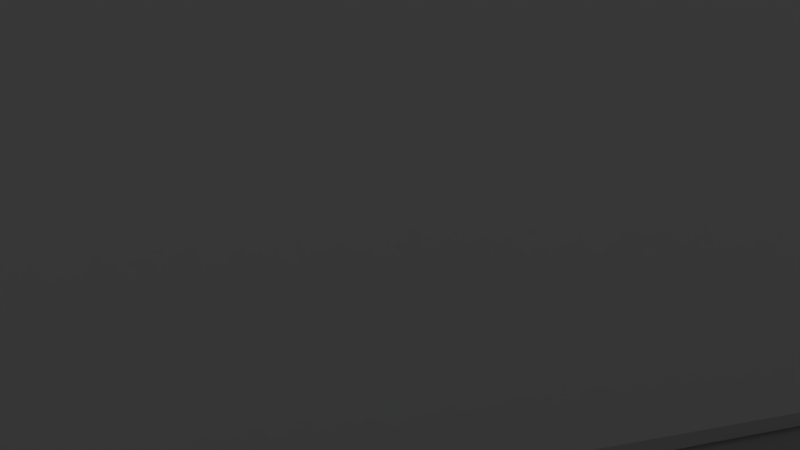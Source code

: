 # Source: level0-1.blend  (saved by Blender 2.68.0; exported with 4.5.12 LTS)
import bpy
from mathutils import Matrix  # noqa: F401  (used for matrix-valued properties, if any)

bpy.ops.wm.read_factory_settings(use_empty=True)
scene = bpy.context.scene
scene.name = 'Scene'

# ---- collections
col_collection_1 = bpy.data.collections.new('Collection 1'); scene.collection.children.link(col_collection_1)

# ---- materials (node trees are filled in below, after node groups)
mat_material_001 = bpy.data.materials.new('Material.001')
mat_material_001.alpha_threshold = 0.0
mat_material_001.use_transparent_shadow = False
mat_material_001.diffuse_color = (0.8619, 0.8619, 0.8619, 1.0)
mat_material_001.roughness = 0.5
mat_material_001.line_color = (0.0, 0.0, 0.0, 1.0)
mat_material_002 = bpy.data.materials.new('Material.002')
mat_material_002.alpha_threshold = 0.0
mat_material_002.use_transparent_shadow = False
mat_material_002.diffuse_color = (0.1002, 0.533, 0.1827, 1.0)
mat_material_002.roughness = 0.5
mat_material_002.line_color = (0.0, 0.0, 0.0, 1.0)

# ---- material node trees

# ---- world
world_world = bpy.data.worlds.new('World'); scene.world = world_world
world_world.color = (0.05088, 0.05088, 0.05088)
world_world.use_sun_shadow = False
world_world.sun_shadow_jitter_overblur = 0.0
world_world.cycles.sampling_method = 'MANUAL'
world_world.cycles.sample_map_resolution = 256

# ---- cameras
cam_camera = bpy.data.cameras.new('Camera')
cam_camera.clip_end = 100.0
cam_camera.lens = 35.0
cam_camera.sensor_width = 32.0
cam_camera.sensor_height = 18.0
cam_camera.ortho_scale = 7.314
cam_camera.dof.focus_distance = 0.0
cam_camera.dof.aperture_fstop = 128.0

# ---- lights
light_lamp = bpy.data.lights.new('Lamp', 'POINT')
light_lamp.transmission_factor = 0.0
light_lamp.cutoff_distance = 30.0
light_lamp.energy = 100.0
light_lamp.shadow_buffer_clip_start = 1.001
light_lamp.shadow_soft_size = 0.1
light_lamp.shadow_maximum_resolution = 0.006
light_lamp.use_absolute_resolution = True
light_lamp.cycles.use_multiple_importance_sampling = False

# ---- meshes
me_cube_003 = bpy.data.meshes.new('Cube.003')
me_cube_003.from_pydata([(-0.5759, -0.6589, -1.0), (-1.124, 1.043, -1.0), (1.121, 1.049, -1.0), (-0.2213, -1.39, -1.0), (-0.5759, -0.6589, 1.0), (-1.124, 1.043, 1.0), (1.121, 1.049, 1.0), (-0.2213, -1.39, 1.0), (-0.4241, -0.4369, 1.0), (-0.4241, -0.4369, -1.0), (-0.3779, -0.6744, -1.0), (-0.9561, 0.9506, -1.0), (0.956, 0.9506, -1.0), (-0.205, -1.193, -1.0), (-0.3779, -0.6744, 1.0), (-0.9561, 0.9506, 1.0), (0.956, 0.9506, 1.0), (-0.205, -1.193, 1.0), (-0.2257, -0.429, 1.0), (-0.2257, -0.429, -1.0)], [], [(8, 5, 1, 9), (5, 6, 2, 1), (6, 7, 3, 2), (7, 4, 0, 3), (4, 8, 9, 0), (19, 11, 15, 18), (11, 12, 16, 15), (12, 13, 17, 16), (13, 10, 14, 17), (10, 19, 18, 14), (5, 8, 18, 15), (0, 9, 19, 10), (6, 5, 15, 16), (1, 2, 12, 11), (7, 6, 16, 17), (2, 3, 13, 12), (4, 7, 17, 14), (3, 0, 10, 13), (8, 4, 14, 18), (9, 1, 11, 19)])
me_cube_003.use_remesh_preserve_volume = False
me_cube_003.use_remesh_preserve_attributes = False
me_cube_003.use_mirror_vertex_groups = False
me_cube_003.update()
me_cube_002 = bpy.data.meshes.new('Cube.002')
me_cube_002.from_pydata([(4.35, 2.567, -1.0), (-3.739e-07, -6.134, -1.0), (-4.35, 2.567, -1.0), (4.35, 2.567, -1.0), (-3.739e-07, -6.134, -1.0), (-4.35, 2.567, -1.0), (4.35, 2.567, 0.9849), (-3.739e-07, -6.134, 0.9849), (-4.35, 2.567, 0.9849), (-3.739e-07, -4.301, 0.9849), (3.024, 1.747, 0.9849), (-3.024, 1.747, 0.9849), (-2.191e-07, -2.631, 2.325), (1.772, 0.9124, 2.325), (-1.772, 0.9124, 2.325), (0.808, -2.489, 3.022), (1.261, 1.447, 3.022), (-2.069, 0.2352, 3.022), (1.519, -2.079, 3.522), (0.5981, 1.775, 3.522), (-2.117, -0.5029, 3.522), (2.046, -1.45, 4.022), (-0.1371, 1.856, 4.022), (-1.909, -1.213, 4.022), (2.327, -0.6791, 4.522), (-0.8556, 1.681, 4.522), (-1.471, -1.809, 4.522), (2.327, 0.1414, 5.022), (-1.471, 1.271, 5.022), (-0.8556, -2.219, 5.022), (2.046, 0.9124, 5.522), (-1.909, 0.675, 5.522), (-0.1371, -2.394, 5.522), (-3.739e-07, -6.134, -1.0), (-3.739e-07, -6.134, -1.0), (4.35, 2.567, -1.0), (4.35, 2.567, -1.0), (-4.35, 2.567, -1.0), (-4.35, 2.567, -1.0), (-3.739e-07, -6.134, -1.0), (-3.739e-07, -6.134, -1.0), (-3.739e-07, -6.134, -1.0), (4.35, 2.567, -1.0), (4.35, 2.567, -1.0), (4.35, 2.567, -1.0), (-4.35, 2.567, -1.0), (-4.35, 2.567, -1.0), (-4.35, 2.567, -1.0), (-3.739e-07, -6.134, 0.9849), (-3.739e-07, -6.134, 0.9849), (4.35, 2.567, 0.9849), (4.35, 2.567, 0.9849), (-4.35, 2.567, 0.9849), (-4.35, 2.567, 0.9849), (-3.739e-07, -4.301, 0.9849), (-3.739e-07, -4.301, 0.9849), (3.024, 1.747, 0.9849), (3.024, 1.747, 0.9849), (-3.024, 1.747, 0.9849), (-3.024, 1.747, 0.9849), (-2.191e-07, -2.631, 2.325), (-2.191e-07, -2.631, 2.325), (1.772, 0.9124, 2.325), (1.772, 0.9124, 2.325), (1.772, 0.9124, 2.325), (-1.772, 0.9124, 2.325), (-1.772, 0.9124, 2.325), (1.261, 1.447, 3.022), (0.808, -2.489, 3.022), (-2.069, 0.2352, 3.022), (1.519, -2.079, 3.522), (-2.117, -0.5029, 3.522), (0.5981, 1.775, 3.522), (-1.909, -1.213, 4.022), (-0.1371, 1.856, 4.022), (2.046, -1.45, 4.022), (-0.8556, 1.681, 4.522), (2.327, -0.6791, 4.522), (-1.471, -1.809, 4.522), (2.327, 0.1414, 5.022), (-0.8556, -2.219, 5.022), (-1.471, 1.271, 5.022), (2.046, 0.9124, 5.522), (2.046, 0.9124, 5.522), (-1.909, 0.675, 5.522), (-1.909, 0.675, 5.522), (-0.1371, -2.394, 5.522), (-0.1371, -2.394, 5.522)], [], [(2, 0, 1), (5, 39, 48, 8), (37, 33, 40, 46), (35, 38, 45, 42), (34, 36, 3, 4), (9, 10, 13, 12), (43, 47, 52, 50), (41, 44, 6, 7), (56, 54, 49, 51), (54, 11, 53, 49), (11, 56, 51, 53), (61, 63, 16, 15), (58, 55, 60, 14), (57, 59, 65, 62), (17, 68, 70, 20), (14, 60, 68, 17), (64, 66, 69, 67), (72, 71, 73, 74), (67, 69, 71, 72), (15, 16, 19, 18), (21, 22, 25, 24), (18, 19, 22, 21), (20, 70, 75, 23), (26, 77, 79, 29), (23, 75, 77, 26), (74, 73, 78, 76), (27, 28, 31, 30), (76, 78, 80, 81), (24, 25, 28, 27), (32, 82, 84), (29, 79, 83, 86), (81, 80, 87, 85)])
me_cube_002.polygons.foreach_set('use_smooth', [True] * 32)
me_cube_002.polygons.foreach_set('material_index', [1, 1, 0, 0, 0, 0, 1, 1, 1, 1, 1, 0, 0, 0, 0, 0, 0, 0, 0, 0, 0, 0, 0, 0, 0, 0, 0, 0, 0, 0, 0, 0])
me_cube_002.materials.append(mat_material_001)
me_cube_002.materials.append(mat_material_002)
me_cube_002.use_remesh_preserve_volume = False
me_cube_002.use_remesh_preserve_attributes = False
me_cube_002.use_mirror_vertex_groups = False
me_cube_002.update()
me_cube_001 = bpy.data.meshes.new('Cube.001')
me_cube_001.from_pydata([(-0.5325, -0.8025, -1.0), (-1.176, 1.093, -1.0), (1.172, 1.099, -1.0), (-0.2478, -1.434, -1.0), (-0.5325, -0.8025, 1.0), (-1.176, 1.093, 1.0), (1.172, 1.099, 1.0), (-0.2478, -1.434, 1.0), (-0.3791, -0.5073, 1.0), (-0.3791, -0.5073, -1.0), (-0.3346, -0.8179, -1.0), (-1.0, 1.0, -1.0), (1.0, 1.0, -1.0), (-0.2315, -1.237, -1.0), (-0.3346, -0.8179, 1.0), (-1.0, 1.0, 1.0), (1.0, 1.0, 1.0), (-0.2315, -1.237, 1.0), (-0.1807, -0.4993, 1.0), (-0.1807, -0.4993, -1.0)], [], [(8, 5, 1, 9), (5, 6, 2, 1), (6, 7, 3, 2), (7, 4, 0, 3), (4, 8, 9, 0), (19, 11, 15, 18), (11, 12, 16, 15), (12, 13, 17, 16), (13, 10, 14, 17), (10, 19, 18, 14), (5, 8, 18, 15), (0, 9, 19, 10), (6, 5, 15, 16), (1, 2, 12, 11), (7, 6, 16, 17), (2, 3, 13, 12), (4, 7, 17, 14), (3, 0, 10, 13), (8, 4, 14, 18), (9, 1, 11, 19)])
me_cube_001.use_remesh_preserve_volume = False
me_cube_001.use_remesh_preserve_attributes = False
me_cube_001.use_mirror_vertex_groups = False
me_cube_001.update()
me_plane = bpy.data.meshes.new('Plane')
me_plane.from_pydata([(1.0, -1.0, 0.0), (-1.0, -1.0, 0.0), (1.0, 1.0, 0.0), (-1.0, 1.0, 0.0)], [], [(1, 0, 2, 3)])
me_plane.use_remesh_preserve_volume = False
me_plane.use_remesh_preserve_attributes = False
me_plane.use_mirror_vertex_groups = False
me_plane.update()

# ---- objects
ob_lower_wall_001 = bpy.data.objects.new('Lower_Wall.001', me_cube_003)
ob_center_triangle = bpy.data.objects.new('Center_Triangle', me_cube_002)
ob_lower_wall = bpy.data.objects.new('Lower_Wall', me_cube_001)
ob_ground = bpy.data.objects.new('Ground', me_plane)
ob_lamp = bpy.data.objects.new('Lamp', light_lamp)
ob_camera = bpy.data.objects.new('Camera', cam_camera)

# ---- transforms, parenting, visibility, modifiers, constraints
ob_lower_wall_001.location = (0.0, -0.1091, 4.158)
ob_lower_wall_001.scale = (10.99, 10.58, 3.1)
ob_lower_wall_001.lineart.crease_threshold = 0.0
ob_center_triangle.location = (0.0, 4.171, 1.0)
ob_center_triangle.scale = (1.0, 1.0, 1.299)
ob_center_triangle.lineart.crease_threshold = 0.0
ob_lower_wall.location = (0.0, 0.0, 2.24)
ob_lower_wall.scale = (9.0, 9.0, 2.205)
ob_lower_wall.lineart.crease_threshold = 0.0
ob_ground.location = (0.0, 0.0, 0.0)
ob_ground.scale = (10.0, 12.4, 10.0)
ob_ground.lineart.crease_threshold = 0.0
ob_lamp.location = (4.076, 1.005, 5.904)
ob_lamp.rotation_euler = (0.6503, 0.05522, 1.866)
ob_lamp.lock_rotations_4d = False
ob_lamp.empty_display_type = 'ARROWS'
ob_lamp.color = (0.0, 0.0, 0.0, 0.0)
ob_lamp.lineart.crease_threshold = 0.0
ob_camera.location = (7.481, -6.508, 5.344)
ob_camera.rotation_euler = (1.109, 0.01082, 0.8149)
ob_camera.lock_rotations_4d = False
ob_camera.empty_display_type = 'ARROWS'
ob_camera.color = (0.0, 0.0, 0.0, 0.0)
ob_camera.display_type = 'WIRE'
ob_camera.lineart.crease_threshold = 0.0

# ---- collection membership
col_collection_1.objects.link(ob_lower_wall_001)
col_collection_1.objects.link(ob_center_triangle)
col_collection_1.objects.link(ob_lower_wall)
col_collection_1.objects.link(ob_ground)
col_collection_1.objects.link(ob_lamp)
col_collection_1.objects.link(ob_camera)

# ---- scene / render settings (as saved in the file)
scene.camera = ob_camera
scene.frame_start = 1; scene.frame_end = 250; scene.frame_set(1)
scene.render.engine = 'BLENDER_EEVEE_NEXT'
scene.render.image_settings.color_mode = 'RGB'
scene.render.image_settings.compression = 90
scene.render.resolution_percentage = 50
scene.render.dither_intensity = 0.0
scene.cycles.use_denoising = False
scene.cycles.samples = 10
scene.cycles.sampling_pattern = 'TABULATED_SOBOL'
scene.cycles.light_sampling_threshold = 0.0
scene.cycles.use_adaptive_sampling = False
scene.cycles.use_light_tree = False
scene.cycles.blur_glossy = 0.0
scene.cycles.volume_bounces = 1
scene.cycles.pixel_filter_type = 'GAUSSIAN'
scene.cycles.sample_clamp_indirect = 0.0
scene.view_settings.view_transform = 'Standard'
bpy.context.view_layer.update()
